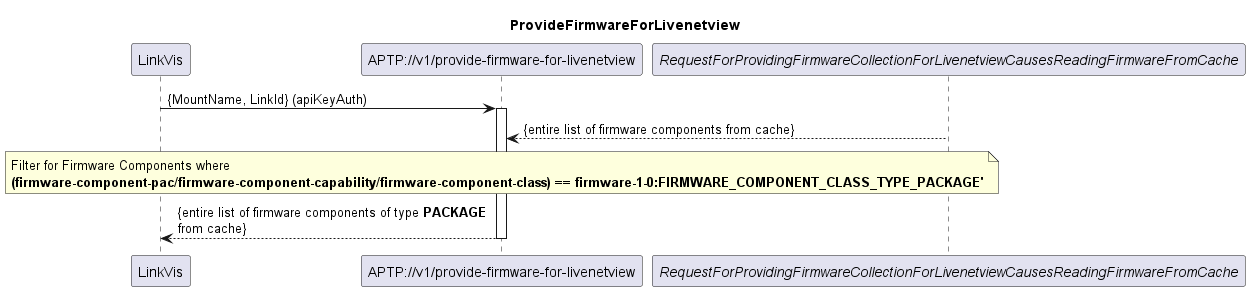

The diagram above was rendered by PlantUML. Its source (embedded in the PNG):
@startuml ProvideFirmwareForLivenetview
skinparam responseMessageBelowArrow true

title
ProvideFirmwareForLivenetview
end title

participant "LinkVis" as LinkVis
participant "APTP://v1/provide-firmware-for-livenetview" as Livenetview_Firmware
participant "<i>RequestForProvidingFirmwareCollectionForLivenetviewCausesReadingFirmwareFromCache</i>" as ReadingFirmwareCache


LinkVis -> Livenetview_Firmware: {MountName, LinkId} (apiKeyAuth)

activate Livenetview_Firmware


ReadingFirmwareCache --> Livenetview_Firmware: {entire list of firmware components from cache}

note over Livenetview_Firmware
Filter for Firmware Components where
**(firmware-component-pac/firmware-component-capability/firmware-component-class) == firmware-1-0:FIRMWARE_COMPONENT_CLASS_TYPE_PACKAGE'**
end note

Livenetview_Firmware --> LinkVis: {entire list of firmware components of type **PACKAGE** \nfrom cache}

deactivate Livenetview_Firmware

@enduml